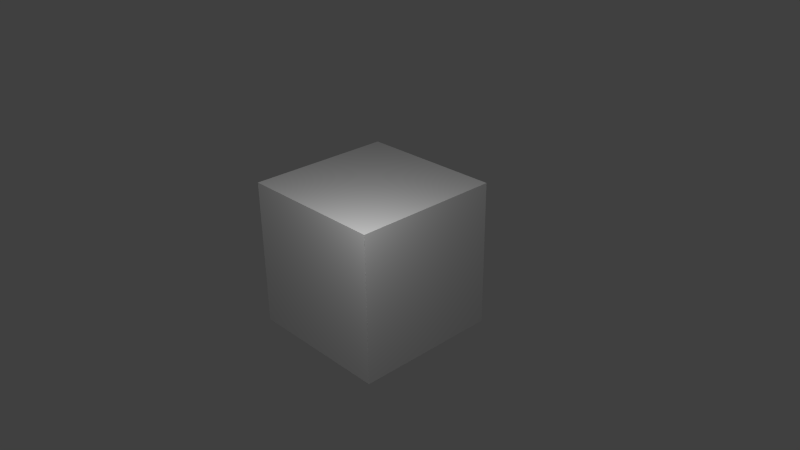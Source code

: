 # Source: 4909_03_see_how_the_lighting_looks1.blend  (saved by Blender 2.70.0; exported with 4.5.12 LTS)
import bpy
from mathutils import Matrix  # noqa: F401  (used for matrix-valued properties, if any)

bpy.ops.wm.read_factory_settings(use_empty=True)
scene = bpy.context.scene
scene.name = 'Scene'

# ---- collections
col_collection_1 = bpy.data.collections.new('Collection 1'); scene.collection.children.link(col_collection_1)

# ---- materials (node trees are filled in below, after node groups)
mat_material = bpy.data.materials.new('Material')
mat_material.alpha_threshold = 0.0
mat_material.use_transparent_shadow = False
mat_material.roughness = 0.5
mat_material.line_color = (0.0, 0.0, 0.0, 1.0)

# ---- material node trees

# ---- world
world_world = bpy.data.worlds.new('World'); scene.world = world_world
world_world.color = (0.05088, 0.05088, 0.05088)
world_world.use_sun_shadow = False
world_world.sun_shadow_jitter_overblur = 0.0
world_world.cycles.sampling_method = 'MANUAL'
world_world.cycles.sample_map_resolution = 256

# ---- cameras
cam_camera = bpy.data.cameras.new('Camera')
cam_camera.clip_end = 100.0
cam_camera.lens = 35.0
cam_camera.sensor_width = 32.0
cam_camera.sensor_height = 18.0
cam_camera.ortho_scale = 7.314
cam_camera.dof.focus_distance = 0.0
cam_camera.dof.aperture_fstop = 128.0

# ---- lights
light_lamp = bpy.data.lights.new('Lamp', 'POINT')
light_lamp.transmission_factor = 0.0
light_lamp.cutoff_distance = 30.0
light_lamp.energy = 100.0
light_lamp.shadow_buffer_clip_start = 1.001
light_lamp.shadow_soft_size = 1.0
light_lamp.shadow_maximum_resolution = 0.006
light_lamp.use_absolute_resolution = True
light_lamp.cycles.use_multiple_importance_sampling = False

# ---- meshes
me_cube = bpy.data.meshes.new('Cube')
me_cube.from_pydata([(1.0, 1.0, -1.0), (1.0, -1.0, -1.0), (-1.0, -1.0, -1.0), (-1.0, 1.0, -1.0), (1.0, 1.0, 1.0), (1.0, -1.0, 1.0), (-1.0, -1.0, 1.0), (-1.0, 1.0, 1.0)], [], [(0, 1, 2, 3), (4, 7, 6, 5), (0, 4, 5, 1), (1, 5, 6, 2), (2, 6, 7, 3), (4, 0, 3, 7)])
me_cube.materials.append(mat_material)
me_cube.use_remesh_preserve_volume = False
me_cube.use_remesh_preserve_attributes = False
me_cube.use_mirror_vertex_groups = False
me_cube.update()

# ---- objects
ob_cube = bpy.data.objects.new('Cube', me_cube)
ob_lamp = bpy.data.objects.new('Lamp', light_lamp)
ob_camera = bpy.data.objects.new('Camera', cam_camera)

# ---- transforms, parenting, visibility, modifiers, constraints
ob_cube.location = (0.0, 0.0, 0.0)
ob_cube.lock_rotations_4d = False
ob_cube.empty_display_type = 'ARROWS'
ob_cube.lineart.crease_threshold = 0.0
ob_lamp.location = (1.563, -1.607, 2.432)
ob_lamp.rotation_euler = (0.6503, 0.05522, 1.866)
ob_lamp.lock_rotations_4d = False
ob_lamp.empty_display_type = 'ARROWS'
ob_lamp.color = (0.0, 0.0, 0.0, 0.0)
ob_lamp.lineart.crease_threshold = 0.0
ob_camera.location = (7.481, -6.508, 5.344)
ob_camera.rotation_euler = (1.109, 0.01082, 0.8149)
ob_camera.lock_rotations_4d = False
ob_camera.empty_display_type = 'ARROWS'
ob_camera.color = (0.0, 0.0, 0.0, 0.0)
ob_camera.display_type = 'WIRE'
ob_camera.lineart.crease_threshold = 0.0

# ---- collection membership
col_collection_1.objects.link(ob_cube)
col_collection_1.objects.link(ob_lamp)
col_collection_1.objects.link(ob_camera)

# ---- scene / render settings (as saved in the file)
scene.camera = ob_camera
scene.frame_start = 1; scene.frame_end = 250; scene.frame_set(2)
scene.render.engine = 'BLENDER_EEVEE_NEXT'
scene.render.image_settings.color_mode = 'RGB'
scene.render.image_settings.compression = 90
scene.render.resolution_percentage = 50
scene.render.dither_intensity = 0.0
scene.render.bake_margin = 2
scene.render.bake_bias = 0.0
scene.cycles.use_denoising = False
scene.cycles.samples = 10
scene.cycles.sampling_pattern = 'TABULATED_SOBOL'
scene.cycles.light_sampling_threshold = 0.0
scene.cycles.use_adaptive_sampling = False
scene.cycles.use_light_tree = False
scene.cycles.blur_glossy = 0.0
scene.cycles.volume_bounces = 1
scene.cycles.pixel_filter_type = 'GAUSSIAN'
scene.cycles.sample_clamp_indirect = 0.0
scene.view_settings.view_transform = 'Standard'
bpy.context.view_layer.update()
